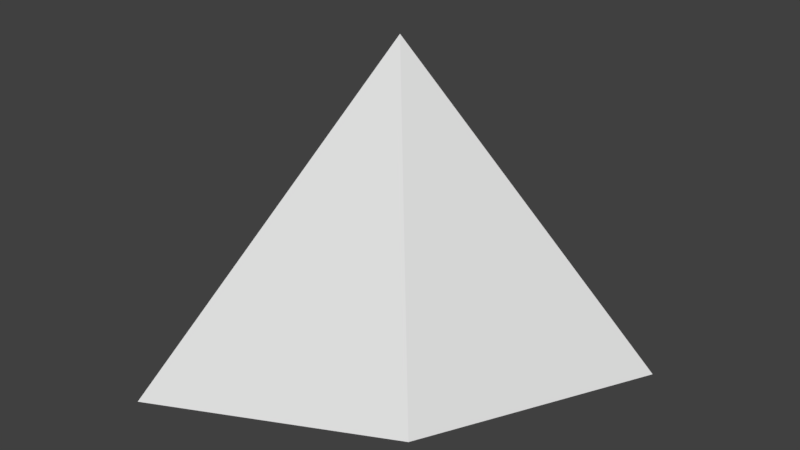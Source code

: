 # Source: Arrow.blend  (saved by Blender 2.79.0; exported with 4.5.12 LTS)
import bpy
from mathutils import Matrix  # noqa: F401  (used for matrix-valued properties, if any)

bpy.ops.wm.read_factory_settings(use_empty=True)
scene = bpy.context.scene
scene.name = 'Scene'

# ---- collections
col_collection_1 = bpy.data.collections.new('Collection 1'); scene.collection.children.link(col_collection_1)

# ---- materials (node trees are filled in below, after node groups)
mat_material = bpy.data.materials.new('Material')
mat_material.alpha_threshold = 0.0
mat_material.use_transparent_shadow = False
mat_material.roughness = 0.5
mat_material.line_color = (0.0, 0.0, 0.0, 1.0)

# ---- material node trees

# ---- world
world_world = bpy.data.worlds.new('World'); scene.world = world_world
world_world.color = (0.05088, 0.05088, 0.05088)
world_world.use_sun_shadow = False
world_world.sun_shadow_jitter_overblur = 0.0
world_world.cycles.sampling_method = 'MANUAL'

# ---- meshes
me_cube = bpy.data.meshes.new('Cube')
me_cube.from_pydata([(1.0, 1.0, -1.0), (0.3357, -0.3357, -1.0), (-1.0, -1.0, -1.0), (-0.3357, 0.3357, -1.0), (-1.341e-07, -1.788e-07, 1.0)], [], [(0, 1, 2, 3), (0, 4, 1), (1, 4, 2), (2, 4, 3), (4, 0, 3)])
me_cube.materials.append(mat_material)
me_cube.use_remesh_preserve_volume = False
me_cube.use_remesh_preserve_attributes = False
me_cube.use_mirror_vertex_groups = False
me_cube.update()

# ---- objects
ob_cube = bpy.data.objects.new('Cube', me_cube)

# ---- transforms, parenting, visibility, modifiers, constraints
ob_cube.location = (0.0, 0.0, 2.709)
ob_cube.lock_rotations_4d = False
ob_cube.empty_display_type = 'ARROWS'
ob_cube.lineart.crease_threshold = 0.0

# ---- collection membership
col_collection_1.objects.link(ob_cube)

# ---- scene / render settings (as saved in the file)
scene.frame_start = 1; scene.frame_end = 250; scene.frame_set(1)
scene.render.engine = 'BLENDER_EEVEE_NEXT'
scene.render.resolution_percentage = 50
scene.render.dither_intensity = 0.0
scene.cycles.use_denoising = False
scene.cycles.samples = 128
scene.cycles.sampling_pattern = 'TABULATED_SOBOL'
scene.cycles.use_adaptive_sampling = False
scene.cycles.use_light_tree = False
scene.cycles.blur_glossy = 0.0
scene.cycles.sample_clamp_indirect = 0.0
scene.view_settings.view_transform = 'Standard'
bpy.context.view_layer.update()

# ---- added for rendering (the .blend has no active camera and no usable light): camera, sun
cam_auto = bpy.data.cameras.new('AutoCamera')
cam_auto.lens = 50.0
cam_auto.sensor_width = 36.0
cam_auto.clip_end = 1000.0
ob_auto_camera = bpy.data.objects.new('AutoCamera', cam_auto)
scene.collection.objects.link(ob_auto_camera)
ob_auto_camera.location = (3.20507, -3.84609, 5.27334)
ob_auto_camera.rotation_euler = (1.09748, -7.21219e-08, 0.694738)
scene.camera = ob_auto_camera
light_auto_sun = bpy.data.lights.new('AutoSun', 'SUN')
light_auto_sun.energy = 3.0
light_auto_sun.angle = 0.0523599
ob_auto_sun = bpy.data.objects.new('AutoSun', light_auto_sun)
scene.collection.objects.link(ob_auto_sun)
ob_auto_sun.rotation_euler = (0.872665, 0.174533, 0.523599)
bpy.context.view_layer.update()
